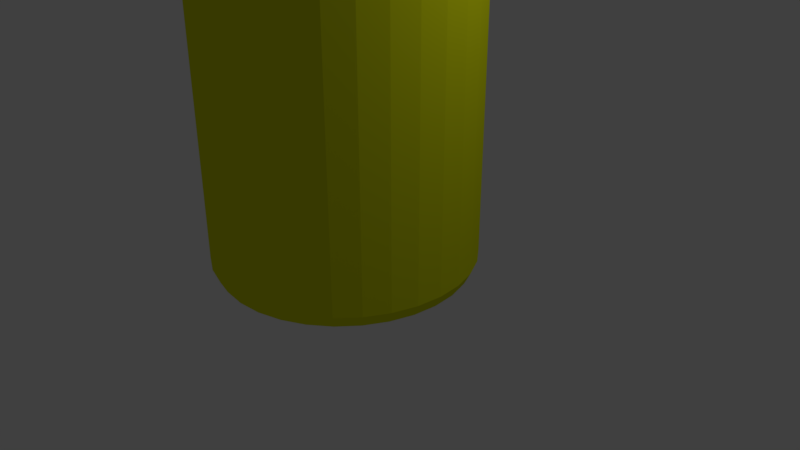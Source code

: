 # Source: condimentBottleMustard.blend  (saved by Blender 2.80.75; exported with 4.5.12 LTS)
import bpy
from mathutils import Matrix  # noqa: F401  (used for matrix-valued properties, if any)

bpy.ops.wm.read_factory_settings(use_empty=True)
scene = bpy.context.scene
scene.name = 'Scene'

# ---- collections
col_collection_1 = bpy.data.collections.new('Collection 1'); scene.collection.children.link(col_collection_1)

# ---- materials (node trees are filled in below, after node groups)
mat_material_001 = bpy.data.materials.new('Material.001')
mat_material_001.alpha_threshold = 0.0
mat_material_001.use_transparent_shadow = False
mat_material_001.diffuse_color = (0.7514, 0.8, 0.006673, 1.0)
mat_material_001.roughness = 0.5

# ---- material node trees

# ---- world
world_world = bpy.data.worlds.new('World'); scene.world = world_world
world_world.color = (0.05088, 0.05088, 0.05088)
world_world.use_sun_shadow = False
world_world.sun_shadow_jitter_overblur = 0.0
world_world.cycles.sampling_method = 'MANUAL'

# ---- cameras
cam_camera = bpy.data.cameras.new('Camera')
cam_camera.clip_end = 100.0
cam_camera.lens = 35.0
cam_camera.sensor_width = 32.0
cam_camera.sensor_height = 18.0
cam_camera.ortho_scale = 7.314
cam_camera.dof.focus_distance = 0.0
cam_camera.dof.aperture_fstop = 128.0

# ---- lights
light_lamp = bpy.data.lights.new('Lamp', 'POINT')
light_lamp.transmission_factor = 0.0
light_lamp.cutoff_distance = 30.0
light_lamp.energy = 100.0
light_lamp.shadow_buffer_clip_start = 1.001
light_lamp.shadow_soft_size = 0.1
light_lamp.shadow_maximum_resolution = 0.006
light_lamp.use_absolute_resolution = True

# ---- meshes
me_cylinder = bpy.data.meshes.new('Cylinder')
me_cylinder.from_pydata([(0.0, 1.0, -1.0), (0.0, 1.0, 2.781), (0.1951, 0.9808, -1.0), (0.1951, 0.9808, 2.781), (0.3827, 0.9239, -1.0), (0.3827, 0.9239, 2.781), (0.5556, 0.8315, -1.0), (0.5556, 0.8315, 2.781), (0.7071, 0.7071, -1.0), (0.7071, 0.7071, 2.781), (0.8315, 0.5556, -1.0), (0.8315, 0.5556, 2.781), (0.9239, 0.3827, -1.0), (0.9239, 0.3827, 2.781), (0.9808, 0.1951, -1.0), (0.9808, 0.1951, 2.781), (1.0, 7.55e-08, -1.0), (1.0, 7.55e-08, 2.781), (0.9808, -0.1951, -1.0), (0.9808, -0.1951, 2.781), (0.9239, -0.3827, -1.0), (0.9239, -0.3827, 2.781), (0.8315, -0.5556, -1.0), (0.8315, -0.5556, 2.781), (0.7071, -0.7071, -1.0), (0.7071, -0.7071, 2.781), (0.5556, -0.8315, -1.0), (0.5556, -0.8315, 2.781), (0.3827, -0.9239, -1.0), (0.3827, -0.9239, 2.781), (0.1951, -0.9808, -1.0), (0.1951, -0.9808, 2.781), (-3.258e-07, -1.0, -1.0), (-3.258e-07, -1.0, 2.781), (-0.1951, -0.9808, -1.0), (-0.1951, -0.9808, 2.781), (-0.3827, -0.9239, -1.0), (-0.3827, -0.9239, 2.781), (-0.5556, -0.8315, -1.0), (-0.5556, -0.8315, 2.781), (-0.7071, -0.7071, -1.0), (-0.7071, -0.7071, 2.781), (-0.8315, -0.5556, -1.0), (-0.8315, -0.5556, 2.781), (-0.9239, -0.3827, -1.0), (-0.9239, -0.3827, 2.781), (-0.9808, -0.1951, -1.0), (-0.9808, -0.1951, 2.781), (-1.0, 9.656e-07, -1.0), (-1.0, 9.656e-07, 2.781), (-0.9808, 0.1951, -1.0), (-0.9808, 0.1951, 2.781), (-0.9239, 0.3827, -1.0), (-0.9239, 0.3827, 2.781), (-0.8315, 0.5556, -1.0), (-0.8315, 0.5556, 2.781), (-0.7071, 0.7071, -1.0), (-0.7071, 0.7071, 2.781), (-0.5556, 0.8315, -1.0), (-0.5556, 0.8315, 2.781), (-0.3827, 0.9239, -1.0), (-0.3827, 0.9239, 2.781), (-0.1951, 0.9808, -1.0), (-0.1951, 0.9808, 2.781), (6.379e-09, 0.9533, -1.094), (0.186, 0.935, -1.094), (0.3648, 0.8807, -1.094), (0.5296, 0.7926, -1.094), (0.6741, 0.6741, -1.094), (0.7926, 0.5296, -1.094), (0.8807, 0.3648, -1.094), (0.935, 0.186, -1.094), (0.9533, 8.39e-08, -1.094), (0.935, -0.186, -1.094), (0.8807, -0.3648, -1.094), (0.7926, -0.5296, -1.094), (0.6741, -0.6741, -1.094), (0.5296, -0.7926, -1.094), (0.3648, -0.8807, -1.094), (0.186, -0.935, -1.094), (-3.042e-07, -0.9533, -1.094), (-0.186, -0.935, -1.094), (-0.3648, -0.8807, -1.094), (-0.5296, -0.7926, -1.094), (-0.6741, -0.6741, -1.094), (-0.7926, -0.5296, -1.094), (-0.8807, -0.3648, -1.094), (-0.935, -0.186, -1.094), (-0.9533, 9.324e-07, -1.094), (-0.935, 0.186, -1.094), (-0.8807, 0.3648, -1.094), (-0.7926, 0.5296, -1.094), (-0.6741, 0.6741, -1.094), (-0.5296, 0.7926, -1.094), (-0.3648, 0.8807, -1.094), (-0.186, 0.935, -1.094), (2.012e-08, 0.8448, -1.159), (0.1648, 0.8286, -1.159), (0.3233, 0.7805, -1.159), (0.4694, 0.7025, -1.159), (0.5974, 0.5974, -1.159), (0.7025, 0.4694, -1.159), (0.7805, 0.3233, -1.159), (0.8286, 0.1648, -1.159), (0.8448, 1.11e-07, -1.159), (0.8286, -0.1648, -1.159), (0.7805, -0.3233, -1.159), (0.7025, -0.4694, -1.159), (0.5974, -0.5974, -1.159), (0.4694, -0.7025, -1.159), (0.3233, -0.7805, -1.159), (0.1648, -0.8286, -1.159), (-2.552e-07, -0.8448, -1.159), (-0.1648, -0.8286, -1.159), (-0.3233, -0.7805, -1.159), (-0.4694, -0.7025, -1.159), (-0.5974, -0.5974, -1.159), (-0.7025, -0.4694, -1.159), (-0.7805, -0.3233, -1.159), (-0.8286, -0.1648, -1.159), (-0.8448, 8.63e-07, -1.159), (-0.8286, 0.1648, -1.159), (-0.7805, 0.3233, -1.159), (-0.7025, 0.4694, -1.159), (-0.5974, 0.5974, -1.159), (-0.4694, 0.7025, -1.159), (-0.3233, 0.7805, -1.159), (-0.1648, 0.8286, -1.159), (4.843e-08, 0.6479, -1.223), (0.1264, 0.6354, -1.223), (0.2479, 0.5985, -1.223), (0.3599, 0.5387, -1.223), (0.4581, 0.4581, -1.223), (0.5387, 0.3599, -1.223), (0.5985, 0.2479, -1.223), (0.6354, 0.1264, -1.223), (0.6479, 1.611e-07, -1.223), (0.6354, -0.1264, -1.223), (0.5985, -0.2479, -1.223), (0.5387, -0.3599, -1.223), (0.4581, -0.4581, -1.223), (0.3599, -0.5387, -1.223), (0.2479, -0.5985, -1.223), (0.1264, -0.6354, -1.223), (-1.627e-07, -0.6479, -1.223), (-0.1264, -0.6354, -1.223), (-0.2479, -0.5985, -1.223), (-0.3599, -0.5387, -1.223), (-0.4581, -0.4581, -1.223), (-0.5387, -0.3599, -1.223), (-0.5985, -0.2479, -1.223), (-0.6354, -0.1264, -1.223), (-0.6479, 7.378e-07, -1.223), (-0.6354, 0.1264, -1.223), (-0.5985, 0.2479, -1.223), (-0.5387, 0.3599, -1.223), (-0.4581, 0.4581, -1.223), (-0.3599, 0.5387, -1.223), (-0.2479, 0.5985, -1.223), (-0.1264, 0.6354, -1.223), (0.1884, 0.9469, 2.842), (-3.301e-08, 0.9655, 2.842), (0.3695, 0.892, 2.842), (0.5364, 0.8028, 2.842), (0.6827, 0.6827, 2.842), (0.8028, 0.5364, 2.842), (0.892, 0.3695, 2.842), (0.9469, 0.1884, 2.842), (0.9655, 8.273e-08, 2.842), (0.9469, -0.1884, 2.842), (0.892, -0.3695, 2.842), (0.8028, -0.5364, 2.842), (0.6827, -0.6827, 2.842), (0.5364, -0.8028, 2.842), (0.3695, -0.892, 2.842), (0.1884, -0.9469, 2.842), (-3.476e-07, -0.9655, 2.842), (-0.1884, -0.9469, 2.842), (-0.3695, -0.892, 2.842), (-0.5364, -0.8028, 2.842), (-0.6827, -0.6827, 2.842), (-0.8028, -0.5364, 2.842), (-0.892, -0.3695, 2.842), (-0.9469, -0.1884, 2.842), (-0.9655, 9.421e-07, 2.842), (-0.9469, 0.1884, 2.842), (-0.892, 0.3695, 2.842), (-0.8028, 0.5364, 2.842), (-0.6827, 0.6827, 2.842), (-0.5364, 0.8028, 2.842), (-0.3695, 0.892, 2.842), (-0.1884, 0.9469, 2.842), (0.1593, 0.801, 2.895), (-1.551e-08, 0.8167, 2.895), (0.3125, 0.7545, 2.895), (0.4537, 0.6791, 2.895), (0.5775, 0.5775, 2.895), (0.6791, 0.4537, 2.895), (0.7545, 0.3125, 2.895), (0.801, 0.1593, 2.895), (0.8167, 1.168e-07, 2.895), (0.801, -0.1593, 2.895), (0.7545, -0.3125, 2.895), (0.6791, -0.4537, 2.895), (0.5775, -0.5775, 2.895), (0.4537, -0.6791, 2.895), (0.3125, -0.7545, 2.895), (0.1593, -0.801, 2.895), (-2.816e-07, -0.8167, 2.895), (-0.1593, -0.801, 2.895), (-0.3125, -0.7545, 2.895), (-0.4537, -0.6791, 2.895), (-0.5775, -0.5775, 2.895), (-0.6791, -0.4537, 2.895), (-0.7545, -0.3125, 2.895), (-0.801, -0.1593, 2.895), (-0.8167, 8.437e-07, 2.895), (-0.801, 0.1593, 2.895), (-0.7545, 0.3125, 2.895), (-0.6791, 0.4537, 2.895), (-0.5775, 0.5775, 2.895), (-0.4537, 0.6791, 2.895), (-0.3125, 0.7545, 2.895), (-0.1593, 0.801, 2.895), (0.1892, 0.951, 2.917), (-2.792e-08, 0.9696, 2.917), (0.3711, 0.8958, 2.917), (0.5387, 0.8062, 2.917), (0.6856, 0.6856, 2.917), (0.8062, 0.5387, 2.917), (0.8958, 0.3711, 2.917), (0.951, 0.1892, 2.917), (0.9696, 8.038e-08, 2.917), (0.951, -0.1892, 2.917), (0.8958, -0.3711, 2.917), (0.8062, -0.5387, 2.917), (0.6856, -0.6856, 2.917), (0.5387, -0.8062, 2.917), (0.3711, -0.8958, 2.917), (0.1892, -0.951, 2.917), (-3.439e-07, -0.9696, 2.917), (-0.1892, -0.951, 2.917), (-0.3711, -0.8958, 2.917), (-0.5387, -0.8062, 2.917), (-0.6856, -0.6856, 2.917), (-0.8062, -0.5387, 2.917), (-0.8958, -0.3711, 2.917), (-0.951, -0.1892, 2.917), (-0.9696, 9.435e-07, 2.917), (-0.951, 0.1892, 2.917), (-0.8958, 0.3711, 2.917), (-0.8062, 0.5387, 2.917), (-0.6856, 0.6856, 2.917), (-0.5387, 0.8062, 2.917), (-0.3711, 0.8958, 2.917), (-0.1892, 0.951, 2.917), (0.1892, 0.951, 3.393), (8.02e-08, 0.9696, 3.393), (0.3711, 0.8958, 3.393), (0.5387, 0.8062, 3.393), (0.6856, 0.6856, 3.393), (0.8062, 0.5387, 3.393), (0.8958, 0.3711, 3.393), (0.951, 0.1892, 3.393), (0.9696, 8.038e-08, 3.393), (0.951, -0.1892, 3.393), (0.8958, -0.3711, 3.393), (0.8062, -0.5387, 3.393), (0.6856, -0.6856, 3.393), (0.5387, -0.8062, 3.393), (0.3711, -0.8958, 3.393), (0.1892, -0.951, 3.393), (-2.357e-07, -0.9696, 3.393), (-0.1892, -0.951, 3.393), (-0.3711, -0.8958, 3.393), (-0.5387, -0.8062, 3.393), (-0.6856, -0.6856, 3.393), (-0.8062, -0.5387, 3.393), (-0.8958, -0.3711, 3.393), (-0.951, -0.1892, 3.393), (-0.9696, 9.435e-07, 3.393), (-0.951, 0.1892, 3.393), (-0.8958, 0.3711, 3.393), (-0.8062, 0.5387, 3.393), (-0.6856, 0.6856, 3.393), (-0.5387, 0.8062, 3.393), (-0.3711, 0.8958, 3.393), (-0.1892, 0.951, 3.393), (0.1831, 0.9207, 3.461), (8.367e-08, 0.9388, 3.461), (0.3593, 0.8673, 3.461), (0.5216, 0.7806, 3.461), (0.6638, 0.6638, 3.461), (0.7806, 0.5216, 3.461), (0.8673, 0.3593, 3.461), (0.9207, 0.1831, 3.461), (0.9388, 8.844e-08, 3.461), (0.9207, -0.1831, 3.461), (0.8673, -0.3593, 3.461), (0.7806, -0.5216, 3.461), (0.6638, -0.6638, 3.461), (0.5216, -0.7806, 3.461), (0.3593, -0.8673, 3.461), (0.1831, -0.9207, 3.461), (-2.222e-07, -0.9388, 3.461), (-0.1831, -0.9207, 3.461), (-0.3593, -0.8673, 3.461), (-0.5216, -0.7806, 3.461), (-0.6638, -0.6638, 3.461), (-0.7806, -0.5215, 3.461), (-0.8673, -0.3592, 3.461), (-0.9207, -0.1831, 3.461), (-0.9388, 9.24e-07, 3.461), (-0.9207, 0.1831, 3.461), (-0.8673, 0.3593, 3.461), (-0.7806, 0.5216, 3.461), (-0.6638, 0.6638, 3.461), (-0.5215, 0.7806, 3.461), (-0.3592, 0.8673, 3.461), (-0.1831, 0.9207, 3.461), (0.1663, 0.836, 3.51), (8.548e-08, 0.8524, 3.51), (0.3262, 0.7875, 3.51), (0.4735, 0.7087, 3.51), (0.6027, 0.6027, 3.51), (0.7087, 0.4735, 3.51), (0.7875, 0.3262, 3.51), (0.836, 0.1663, 3.51), (0.8524, 1.072e-07, 3.51), (0.836, -0.1663, 3.51), (0.7875, -0.3262, 3.51), (0.7087, -0.4735, 3.51), (0.6027, -0.6027, 3.51), (0.4735, -0.7087, 3.51), (0.3262, -0.7875, 3.51), (0.1663, -0.836, 3.51), (-1.923e-07, -0.8524, 3.51), (-0.1663, -0.836, 3.51), (-0.3262, -0.7875, 3.51), (-0.4735, -0.7087, 3.51), (-0.6027, -0.6027, 3.51), (-0.7087, -0.4735, 3.51), (-0.7875, -0.3262, 3.51), (-0.836, -0.1663, 3.51), (-0.8524, 8.659e-07, 3.51), (-0.836, 0.1663, 3.51), (-0.7875, 0.3262, 3.51), (-0.7087, 0.4735, 3.51), (-0.6027, 0.6027, 3.51), (-0.4735, 0.7087, 3.51), (-0.3262, 0.7875, 3.51), (-0.1663, 0.836, 3.51), (0.1248, 0.6275, 3.521), (1.035e-07, 0.6397, 3.521), (0.2448, 0.5911, 3.521), (0.3554, 0.5319, 3.521), (0.4524, 0.4524, 3.521), (0.5319, 0.3554, 3.521), (0.5911, 0.2448, 3.521), (0.6275, 0.1248, 3.521), (0.6397, 1.539e-07, 3.521), (0.6275, -0.1248, 3.521), (0.5911, -0.2448, 3.521), (0.5319, -0.3554, 3.521), (0.4524, -0.4524, 3.521), (0.3554, -0.5319, 3.521), (0.2448, -0.5911, 3.521), (0.1248, -0.6275, 3.521), (-1.049e-07, -0.6397, 3.521), (-0.1248, -0.6275, 3.521), (-0.2448, -0.5911, 3.521), (-0.3554, -0.5319, 3.521), (-0.4524, -0.4524, 3.521), (-0.5319, -0.3554, 3.521), (-0.5911, -0.2448, 3.521), (-0.6275, -0.1248, 3.521), (-0.6397, 7.233e-07, 3.521), (-0.6275, 0.1248, 3.521), (-0.5911, 0.2448, 3.521), (-0.5319, 0.3554, 3.521), (-0.4524, 0.4524, 3.521), (-0.3554, 0.5319, 3.521), (-0.2448, 0.5911, 3.521), (-0.1248, 0.6275, 3.521), (0.1158, 0.5823, 3.774), (7.043e-08, 0.5937, 3.774), (0.2272, 0.5485, 3.774), (0.3298, 0.4936, 3.774), (0.4198, 0.4198, 3.774), (0.4936, 0.3298, 3.774), (0.5485, 0.2272, 3.774), (0.5823, 0.1158, 3.774), (0.5937, 1.659e-07, 3.774), (0.5823, -0.1158, 3.774), (0.5485, -0.2272, 3.774), (0.4936, -0.3298, 3.774), (0.4198, -0.4198, 3.774), (0.3298, -0.4936, 3.774), (0.2272, -0.5485, 3.774), (0.1158, -0.5823, 3.774), (-1.23e-07, -0.5937, 3.774), (-0.1158, -0.5823, 3.774), (-0.2272, -0.5485, 3.774), (-0.3298, -0.4936, 3.774), (-0.4198, -0.4198, 3.774), (-0.4936, -0.3298, 3.774), (-0.5485, -0.2272, 3.774), (-0.5823, -0.1158, 3.774), (-0.5937, 6.943e-07, 3.774), (-0.5823, 0.1158, 3.774), (-0.5485, 0.2272, 3.774), (-0.4936, 0.3298, 3.774), (-0.4198, 0.4198, 3.774), (-0.3298, 0.4936, 3.774), (-0.2272, 0.5485, 3.774), (-0.1158, 0.5823, 3.774), (0.1021, 0.5131, 3.854), (7.531e-08, 0.5232, 3.854), (0.2002, 0.4834, 3.854), (0.2907, 0.435, 3.854), (0.3699, 0.3699, 3.854), (0.435, 0.2907, 3.854), (0.4834, 0.2002, 3.854), (0.5131, 0.1021, 3.854), (0.5232, 1.84e-07, 3.854), (0.5131, -0.1021, 3.854), (0.4834, -0.2002, 3.854), (0.435, -0.2907, 3.854), (0.3699, -0.3699, 3.854), (0.2907, -0.435, 3.854), (0.2002, -0.4834, 3.854), (0.1021, -0.5131, 3.854), (-9.516e-08, -0.5232, 3.854), (-0.1021, -0.5131, 3.854), (-0.2002, -0.4834, 3.854), (-0.2907, -0.435, 3.854), (-0.3699, -0.3699, 3.854), (-0.435, -0.2907, 3.854), (-0.4834, -0.2002, 3.854), (-0.5131, -0.1021, 3.854), (-0.5232, 6.497e-07, 3.854), (-0.5131, 0.1021, 3.854), (-0.4834, 0.2002, 3.854), (-0.435, 0.2907, 3.854), (-0.3699, 0.3699, 3.854), (-0.2907, 0.435, 3.854), (-0.2002, 0.4834, 3.854), (-0.1021, 0.5131, 3.854), (0.07569, 0.3805, 3.869), (8.256e-08, 0.388, 3.869), (0.1485, 0.3585, 3.869), (0.2156, 0.3226, 3.869), (0.2744, 0.2744, 3.869), (0.3226, 0.2156, 3.869), (0.3585, 0.1485, 3.869), (0.3805, 0.07569, 3.869), (0.388, 2.236e-07, 3.869), (0.3805, -0.07569, 3.869), (0.3585, -0.1485, 3.869), (0.3226, -0.2156, 3.869), (0.2744, -0.2744, 3.869), (0.2156, -0.3226, 3.869), (0.1485, -0.3585, 3.869), (0.07569, -0.3805, 3.869), (-4.386e-08, -0.388, 3.869), (-0.07569, -0.3805, 3.869), (-0.1485, -0.3585, 3.869), (-0.2156, -0.3226, 3.869), (-0.2744, -0.2744, 3.869), (-0.3226, -0.2156, 3.869), (-0.3585, -0.1485, 3.869), (-0.3805, -0.07569, 3.869), (-0.388, 5.689e-07, 3.869), (-0.3805, 0.0757, 3.869), (-0.3585, 0.1485, 3.869), (-0.3226, 0.2156, 3.869), (-0.2744, 0.2744, 3.869), (-0.2156, 0.3226, 3.869), (-0.1485, 0.3585, 3.869), (-0.07569, 0.3805, 3.869), (0.04313, 0.2168, 3.929), (9.232e-08, 0.2211, 3.929), (0.0846, 0.2042, 3.929), (0.1228, 0.1838, 3.929), (0.1563, 0.1563, 3.929), (0.1838, 0.1228, 3.929), (0.2042, 0.0846, 3.929), (0.2168, 0.04313, 3.929), (0.2211, 2.656e-07, 3.929), (0.2168, -0.04313, 3.929), (0.2042, -0.08459, 3.929), (0.1838, -0.1228, 3.929), (0.1563, -0.1563, 3.929), (0.1228, -0.1838, 3.929), (0.0846, -0.2042, 3.929), (0.04313, -0.2168, 3.929), (2.029e-08, -0.2211, 3.929), (-0.04313, -0.2168, 3.929), (-0.08459, -0.2042, 3.929), (-0.1228, -0.1838, 3.929), (-0.1563, -0.1563, 3.929), (-0.1838, -0.1228, 3.929), (-0.2042, -0.08459, 3.929), (-0.2168, -0.04313, 3.929), (-0.2211, 4.624e-07, 3.929), (-0.2168, 0.04313, 3.929), (-0.2042, 0.0846, 3.929), (-0.1838, 0.1228, 3.929), (-0.1563, 0.1563, 3.929), (-0.1228, 0.1838, 3.929), (-0.08459, 0.2042, 3.929), (-0.04313, 0.2168, 3.929), (0.0264, 0.1327, 4.206), (9.552e-08, 0.1353, 4.206), (0.05179, 0.125, 4.206), (0.07518, 0.1125, 4.206), (0.09569, 0.09569, 4.206), (0.1125, 0.07518, 4.206), (0.125, 0.05179, 4.206), (0.1327, 0.0264, 4.206), (0.1353, 2.906e-07, 4.206), (0.1327, -0.0264, 4.206), (0.125, -0.05179, 4.206), (0.1125, -0.07518, 4.206), (0.09569, -0.09569, 4.206), (0.07518, -0.1125, 4.206), (0.05179, -0.125, 4.206), (0.0264, -0.1327, 4.206), (5.143e-08, -0.1353, 4.206), (-0.0264, -0.1327, 4.206), (-0.05179, -0.125, 4.206), (-0.07518, -0.1125, 4.206), (-0.09569, -0.09569, 4.206), (-0.1125, -0.07518, 4.206), (-0.125, -0.05179, 4.206), (-0.1327, -0.0264, 4.206), (-0.1353, 4.111e-07, 4.206), (-0.1327, 0.0264, 4.206), (-0.125, 0.05179, 4.206), (-0.1125, 0.07518, 4.206), (-0.09569, 0.09569, 4.206), (-0.07518, 0.1125, 4.206), (-0.05179, 0.125, 4.206), (-0.0264, 0.1327, 4.206), (0.01334, 0.06708, 4.659), (1.302e-07, 0.06839, 4.659), (0.02617, 0.06319, 4.659), (0.038, 0.05687, 4.659), (0.04836, 0.04836, 4.659), (0.05687, 0.038, 4.659), (0.06319, 0.02617, 4.659), (0.06708, 0.01334, 4.659), (0.06839, 3.079e-07, 4.659), (0.06708, -0.01334, 4.659), (0.06319, -0.02617, 4.659), (0.05687, -0.038, 4.659), (0.04836, -0.04836, 4.659), (0.038, -0.05687, 4.659), (0.02617, -0.06319, 4.659), (0.01334, -0.06708, 4.659), (1.079e-07, -0.06839, 4.659), (-0.01334, -0.06708, 4.659), (-0.02617, -0.06319, 4.659), (-0.038, -0.05687, 4.659), (-0.04836, -0.04836, 4.659), (-0.05687, -0.038, 4.659), (-0.06319, -0.02617, 4.659), (-0.06708, -0.01334, 4.659), (-0.06839, 3.688e-07, 4.659), (-0.06708, 0.01334, 4.659), (-0.06319, 0.02617, 4.659), (-0.05687, 0.038, 4.659), (-0.04836, 0.04836, 4.659), (-0.038, 0.05687, 4.659), (-0.02617, 0.06319, 4.659), (-0.01334, 0.06708, 4.659)], [], [(0, 1, 3, 2), (2, 3, 5, 4), (4, 5, 7, 6), (6, 7, 9, 8), (8, 9, 11, 10), (10, 11, 13, 12), (12, 13, 15, 14), (14, 15, 17, 16), (16, 17, 19, 18), (18, 19, 21, 20), (20, 21, 23, 22), (22, 23, 25, 24), (24, 25, 27, 26), (26, 27, 29, 28), (28, 29, 31, 30), (30, 31, 33, 32), (32, 33, 35, 34), (34, 35, 37, 36), (36, 37, 39, 38), (38, 39, 41, 40), (40, 41, 43, 42), (42, 43, 45, 44), (44, 45, 47, 46), (46, 47, 49, 48), (48, 49, 51, 50), (50, 51, 53, 52), (52, 53, 55, 54), (54, 55, 57, 56), (56, 57, 59, 58), (58, 59, 61, 60), (35, 33, 176, 177), (60, 61, 63, 62), (62, 63, 1, 0), (6, 8, 68, 67), (85, 86, 118, 117), (24, 26, 77, 76), (42, 44, 86, 85), (60, 62, 95, 94), (16, 18, 73, 72), (34, 36, 82, 81), (52, 54, 91, 90), (8, 10, 69, 68), (26, 28, 78, 77), (0, 2, 65, 64), (44, 46, 87, 86), (62, 0, 64, 95), (18, 20, 74, 73), (36, 38, 83, 82), (54, 56, 92, 91), (10, 12, 70, 69), (28, 30, 79, 78), (46, 48, 88, 87), (2, 4, 66, 65), (20, 22, 75, 74), (38, 40, 84, 83), (56, 58, 93, 92), (12, 14, 71, 70), (30, 32, 80, 79), (48, 50, 89, 88), (4, 6, 67, 66), (22, 24, 76, 75), (40, 42, 85, 84), (58, 60, 94, 93), (14, 16, 72, 71), (32, 34, 81, 80), (50, 52, 90, 89), (120, 121, 153, 152), (72, 73, 105, 104), (86, 87, 119, 118), (73, 74, 106, 105), (87, 88, 120, 119), (74, 75, 107, 106), (88, 89, 121, 120), (75, 76, 108, 107), (89, 90, 122, 121), (76, 77, 109, 108), (90, 91, 123, 122), (77, 78, 110, 109), (64, 65, 97, 96), (91, 92, 124, 123), (78, 79, 111, 110), (65, 66, 98, 97), (92, 93, 125, 124), (79, 80, 112, 111), (66, 67, 99, 98), (93, 94, 126, 125), (80, 81, 113, 112), (67, 68, 100, 99), (94, 95, 127, 126), (81, 82, 114, 113), (68, 69, 101, 100), (95, 64, 96, 127), (82, 83, 115, 114), (69, 70, 102, 101), (83, 84, 116, 115), (70, 71, 103, 102), (84, 85, 117, 116), (71, 72, 104, 103), (128, 129, 130, 131, 132, 133, 134, 135, 136, 137, 138, 139, 140, 141, 142, 143, 144, 145, 146, 147, 148, 149, 150, 151, 152, 153, 154, 155, 156, 157, 158, 159), (107, 108, 140, 139), (121, 122, 154, 153), (108, 109, 141, 140), (122, 123, 155, 154), (109, 110, 142, 141), (96, 97, 129, 128), (123, 124, 156, 155), (110, 111, 143, 142), (97, 98, 130, 129), (124, 125, 157, 156), (111, 112, 144, 143), (98, 99, 131, 130), (125, 126, 158, 157), (112, 113, 145, 144), (99, 100, 132, 131), (126, 127, 159, 158), (113, 114, 146, 145), (100, 101, 133, 132), (127, 96, 128, 159), (114, 115, 147, 146), (101, 102, 134, 133), (115, 116, 148, 147), (102, 103, 135, 134), (116, 117, 149, 148), (103, 104, 136, 135), (117, 118, 150, 149), (104, 105, 137, 136), (118, 119, 151, 150), (105, 106, 138, 137), (119, 120, 152, 151), (106, 107, 139, 138), (191, 190, 222, 223), (53, 51, 185, 186), (9, 7, 163, 164), (27, 25, 172, 173), (45, 43, 181, 182), (63, 61, 190, 191), (19, 17, 168, 169), (37, 35, 177, 178), (55, 53, 186, 187), (11, 9, 164, 165), (29, 27, 173, 174), (47, 45, 182, 183), (3, 1, 161, 160), (1, 63, 191, 161), (21, 19, 169, 170), (39, 37, 178, 179), (57, 55, 187, 188), (13, 11, 165, 166), (31, 29, 174, 175), (49, 47, 183, 184), (5, 3, 160, 162), (23, 21, 170, 171), (41, 39, 179, 180), (59, 57, 188, 189), (15, 13, 166, 167), (33, 31, 175, 176), (51, 49, 184, 185), (7, 5, 162, 163), (25, 23, 171, 172), (43, 41, 180, 181), (61, 59, 189, 190), (17, 15, 167, 168), (213, 212, 244, 245), (178, 177, 209, 210), (165, 164, 196, 197), (161, 191, 223, 193), (179, 178, 210, 211), (166, 165, 197, 198), (180, 179, 211, 212), (167, 166, 198, 199), (181, 180, 212, 213), (168, 167, 199, 200), (182, 181, 213, 214), (169, 168, 200, 201), (183, 182, 214, 215), (170, 169, 201, 202), (184, 183, 215, 216), (171, 170, 202, 203), (185, 184, 216, 217), (172, 171, 203, 204), (186, 185, 217, 218), (173, 172, 204, 205), (187, 186, 218, 219), (174, 173, 205, 206), (160, 161, 193, 192), (188, 187, 219, 220), (175, 174, 206, 207), (162, 160, 192, 194), (189, 188, 220, 221), (176, 175, 207, 208), (163, 162, 194, 195), (190, 189, 221, 222), (177, 176, 208, 209), (164, 163, 195, 196), (248, 247, 279, 280), (200, 199, 231, 232), (214, 213, 245, 246), (201, 200, 232, 233), (215, 214, 246, 247), (202, 201, 233, 234), (216, 215, 247, 248), (203, 202, 234, 235), (217, 216, 248, 249), (204, 203, 235, 236), (218, 217, 249, 250), (205, 204, 236, 237), (219, 218, 250, 251), (206, 205, 237, 238), (192, 193, 225, 224), (220, 219, 251, 252), (207, 206, 238, 239), (194, 192, 224, 226), (221, 220, 252, 253), (208, 207, 239, 240), (195, 194, 226, 227), (222, 221, 253, 254), (209, 208, 240, 241), (196, 195, 227, 228), (223, 222, 254, 255), (210, 209, 241, 242), (197, 196, 228, 229), (193, 223, 255, 225), (211, 210, 242, 243), (198, 197, 229, 230), (212, 211, 243, 244), (199, 198, 230, 231), (283, 282, 314, 315), (235, 234, 266, 267), (249, 248, 280, 281), (236, 235, 267, 268), (250, 249, 281, 282), (237, 236, 268, 269), (251, 250, 282, 283), (238, 237, 269, 270), (224, 225, 257, 256), (252, 251, 283, 284), (239, 238, 270, 271), (226, 224, 256, 258), (253, 252, 284, 285), (240, 239, 271, 272), (227, 226, 258, 259), (254, 253, 285, 286), (241, 240, 272, 273), (228, 227, 259, 260), (255, 254, 286, 287), (242, 241, 273, 274), (229, 228, 260, 261), (225, 255, 287, 257), (243, 242, 274, 275), (230, 229, 261, 262), (244, 243, 275, 276), (231, 230, 262, 263), (245, 244, 276, 277), (232, 231, 263, 264), (246, 245, 277, 278), (233, 232, 264, 265), (247, 246, 278, 279), (234, 233, 265, 266), (291, 290, 322, 323), (270, 269, 301, 302), (256, 257, 289, 288), (284, 283, 315, 316), (271, 270, 302, 303), (258, 256, 288, 290), (285, 284, 316, 317), (272, 271, 303, 304), (259, 258, 290, 291), (286, 285, 317, 318), (273, 272, 304, 305), (260, 259, 291, 292), (287, 286, 318, 319), (274, 273, 305, 306), (261, 260, 292, 293), (257, 287, 319, 289), (275, 274, 306, 307), (262, 261, 293, 294), (276, 275, 307, 308), (263, 262, 294, 295), (277, 276, 308, 309), (264, 263, 295, 296), (278, 277, 309, 310), (265, 264, 296, 297), (279, 278, 310, 311), (266, 265, 297, 298), (280, 279, 311, 312), (267, 266, 298, 299), (281, 280, 312, 313), (268, 267, 299, 300), (282, 281, 313, 314), (269, 268, 300, 301), (326, 325, 357, 358), (318, 317, 349, 350), (305, 304, 336, 337), (292, 291, 323, 324), (319, 318, 350, 351), (306, 305, 337, 338), (293, 292, 324, 325), (289, 319, 351, 321), (307, 306, 338, 339), (294, 293, 325, 326), (308, 307, 339, 340), (295, 294, 326, 327), (309, 308, 340, 341), (296, 295, 327, 328), (310, 309, 341, 342), (297, 296, 328, 329), (311, 310, 342, 343), (298, 297, 329, 330), (312, 311, 343, 344), (299, 298, 330, 331), (313, 312, 344, 345), (300, 299, 331, 332), (314, 313, 345, 346), (301, 300, 332, 333), (315, 314, 346, 347), (302, 301, 333, 334), (288, 289, 321, 320), (316, 315, 347, 348), (303, 302, 334, 335), (290, 288, 320, 322), (317, 316, 348, 349), (304, 303, 335, 336), (361, 360, 392, 393), (340, 339, 371, 372), (327, 326, 358, 359), (341, 340, 372, 373), (328, 327, 359, 360), (342, 341, 373, 374), (329, 328, 360, 361), (343, 342, 374, 375), (330, 329, 361, 362), (344, 343, 375, 376), (331, 330, 362, 363), (345, 344, 376, 377), (332, 331, 363, 364), (346, 345, 377, 378), (333, 332, 364, 365), (347, 346, 378, 379), (334, 333, 365, 366), (320, 321, 353, 352), (348, 347, 379, 380), (335, 334, 366, 367), (322, 320, 352, 354), (349, 348, 380, 381), (336, 335, 367, 368), (323, 322, 354, 355), (350, 349, 381, 382), (337, 336, 368, 369), (324, 323, 355, 356), (351, 350, 382, 383), (338, 337, 369, 370), (325, 324, 356, 357), (321, 351, 383, 353), (339, 338, 370, 371), (396, 395, 427, 428), (375, 374, 406, 407), (362, 361, 393, 394), (376, 375, 407, 408), (363, 362, 394, 395), (377, 376, 408, 409), (364, 363, 395, 396), (378, 377, 409, 410), (365, 364, 396, 397), (379, 378, 410, 411), (366, 365, 397, 398), (352, 353, 385, 384), (380, 379, 411, 412), (367, 366, 398, 399), (354, 352, 384, 386), (381, 380, 412, 413), (368, 367, 399, 400), (355, 354, 386, 387), (382, 381, 413, 414), (369, 368, 400, 401), (356, 355, 387, 388), (383, 382, 414, 415), (370, 369, 401, 402), (357, 356, 388, 389), (353, 383, 415, 385), (371, 370, 402, 403), (358, 357, 389, 390), (372, 371, 403, 404), (359, 358, 390, 391), (373, 372, 404, 405), (360, 359, 391, 392), (374, 373, 405, 406), (431, 430, 462, 463), (410, 409, 441, 442), (397, 396, 428, 429), (411, 410, 442, 443), (398, 397, 429, 430), (384, 385, 417, 416), (412, 411, 443, 444), (399, 398, 430, 431), (386, 384, 416, 418), (413, 412, 444, 445), (400, 399, 431, 432), (387, 386, 418, 419), (414, 413, 445, 446), (401, 400, 432, 433), (388, 387, 419, 420), (415, 414, 446, 447), (402, 401, 433, 434), (389, 388, 420, 421), (385, 415, 447, 417), (403, 402, 434, 435), (390, 389, 421, 422), (404, 403, 435, 436), (391, 390, 422, 423), (405, 404, 436, 437), (392, 391, 423, 424), (406, 405, 437, 438), (393, 392, 424, 425), (407, 406, 438, 439), (394, 393, 425, 426), (408, 407, 439, 440), (395, 394, 426, 427), (409, 408, 440, 441), (466, 465, 497, 498), (418, 416, 448, 450), (445, 444, 476, 477), (432, 431, 463, 464), (419, 418, 450, 451), (446, 445, 477, 478), (433, 432, 464, 465), (420, 419, 451, 452), (447, 446, 478, 479), (434, 433, 465, 466), (421, 420, 452, 453), (417, 447, 479, 449), (435, 434, 466, 467), (422, 421, 453, 454), (436, 435, 467, 468), (423, 422, 454, 455), (437, 436, 468, 469), (424, 423, 455, 456), (438, 437, 469, 470), (425, 424, 456, 457), (439, 438, 470, 471), (426, 425, 457, 458), (440, 439, 471, 472), (427, 426, 458, 459), (441, 440, 472, 473), (428, 427, 459, 460), (442, 441, 473, 474), (429, 428, 460, 461), (443, 442, 474, 475), (430, 429, 461, 462), (416, 417, 449, 448), (444, 443, 475, 476), (501, 500, 532, 533), (453, 452, 484, 485), (449, 479, 511, 481), (467, 466, 498, 499), (454, 453, 485, 486), (468, 467, 499, 500), (455, 454, 486, 487), (469, 468, 500, 501), (456, 455, 487, 488), (470, 469, 501, 502), (457, 456, 488, 489), (471, 470, 502, 503), (458, 457, 489, 490), (472, 471, 503, 504), (459, 458, 490, 491), (473, 472, 504, 505), (460, 459, 491, 492), (474, 473, 505, 506), (461, 460, 492, 493), (475, 474, 506, 507), (462, 461, 493, 494), (448, 449, 481, 480), (476, 475, 507, 508), (463, 462, 494, 495), (450, 448, 480, 482), (477, 476, 508, 509), (464, 463, 495, 496), (451, 450, 482, 483), (478, 477, 509, 510), (465, 464, 496, 497), (452, 451, 483, 484), (479, 478, 510, 511), (536, 535, 567, 568), (488, 487, 519, 520), (502, 501, 533, 534), (489, 488, 520, 521), (503, 502, 534, 535), (490, 489, 521, 522), (504, 503, 535, 536), (491, 490, 522, 523), (505, 504, 536, 537), (492, 491, 523, 524), (506, 505, 537, 538), (493, 492, 524, 525), (507, 506, 538, 539), (494, 493, 525, 526), (480, 481, 513, 512), (508, 507, 539, 540), (495, 494, 526, 527), (482, 480, 512, 514), (509, 508, 540, 541), (496, 495, 527, 528), (483, 482, 514, 515), (510, 509, 541, 542), (497, 496, 528, 529), (484, 483, 515, 516), (511, 510, 542, 543), (498, 497, 529, 530), (485, 484, 516, 517), (481, 511, 543, 513), (499, 498, 530, 531), (486, 485, 517, 518), (500, 499, 531, 532), (487, 486, 518, 519), (544, 545, 575, 574, 573, 572, 571, 570, 569, 568, 567, 566, 565, 564, 563, 562, 561, 560, 559, 558, 557, 556, 555, 554, 553, 552, 551, 550, 549, 548, 547, 546), (523, 522, 554, 555), (537, 536, 568, 569), (524, 523, 555, 556), (538, 537, 569, 570), (525, 524, 556, 557), (539, 538, 570, 571), (526, 525, 557, 558), (512, 513, 545, 544), (540, 539, 571, 572), (527, 526, 558, 559), (514, 512, 544, 546), (541, 540, 572, 573), (528, 527, 559, 560), (515, 514, 546, 547), (542, 541, 573, 574), (529, 528, 560, 561), (516, 515, 547, 548), (543, 542, 574, 575), (530, 529, 561, 562), (517, 516, 548, 549), (513, 543, 575, 545), (531, 530, 562, 563), (518, 517, 549, 550), (532, 531, 563, 564), (519, 518, 550, 551), (533, 532, 564, 565), (520, 519, 551, 552), (534, 533, 565, 566), (521, 520, 552, 553), (535, 534, 566, 567), (522, 521, 553, 554)])
me_cylinder.materials.append(mat_material_001)
me_cylinder.use_remesh_preserve_volume = False
me_cylinder.use_remesh_preserve_attributes = False
me_cylinder.use_mirror_vertex_groups = False
me_cylinder.update()

# ---- objects
ob_cylinder = bpy.data.objects.new('Cylinder', me_cylinder)
ob_lamp = bpy.data.objects.new('Lamp', light_lamp)
ob_camera = bpy.data.objects.new('Camera', cam_camera)

# ---- transforms, parenting, visibility, modifiers, constraints
ob_cylinder.location = (0.0, -0.3866, 1.897)
ob_cylinder.scale = (1.654, 1.654, 1.654)
ob_cylinder.lineart.crease_threshold = 0.0
ob_lamp.location = (4.076, 1.005, 5.904)
ob_lamp.rotation_euler = (0.6503, 0.05522, 1.866)
ob_lamp.lock_rotations_4d = False
ob_lamp.empty_display_type = 'ARROWS'
ob_lamp.color = (0.0, 0.0, 0.0, 0.0)
ob_lamp.lineart.crease_threshold = 0.0
ob_camera.location = (7.481, -6.508, 5.344)
ob_camera.rotation_euler = (1.109, 0.0, 0.8149)
ob_camera.lock_rotations_4d = False
ob_camera.empty_display_type = 'ARROWS'
ob_camera.color = (0.0, 0.0, 0.0, 0.0)
ob_camera.display_type = 'WIRE'
ob_camera.lineart.crease_threshold = 0.0

# ---- collection membership
col_collection_1.objects.link(ob_cylinder)
col_collection_1.objects.link(ob_lamp)
col_collection_1.objects.link(ob_camera)

# ---- scene / render settings (as saved in the file)
scene.camera = ob_camera
scene.frame_start = 1; scene.frame_end = 250; scene.frame_set(1)
scene.render.engine = 'BLENDER_EEVEE_NEXT'
scene.render.resolution_percentage = 50
scene.render.dither_intensity = 0.0
scene.cycles.use_denoising = False
scene.cycles.samples = 128
scene.cycles.sampling_pattern = 'TABULATED_SOBOL'
scene.cycles.use_adaptive_sampling = False
scene.cycles.use_light_tree = False
scene.cycles.blur_glossy = 0.0
scene.cycles.sample_clamp_indirect = 0.0
scene.view_settings.view_transform = 'Standard'
bpy.context.view_layer.update()
